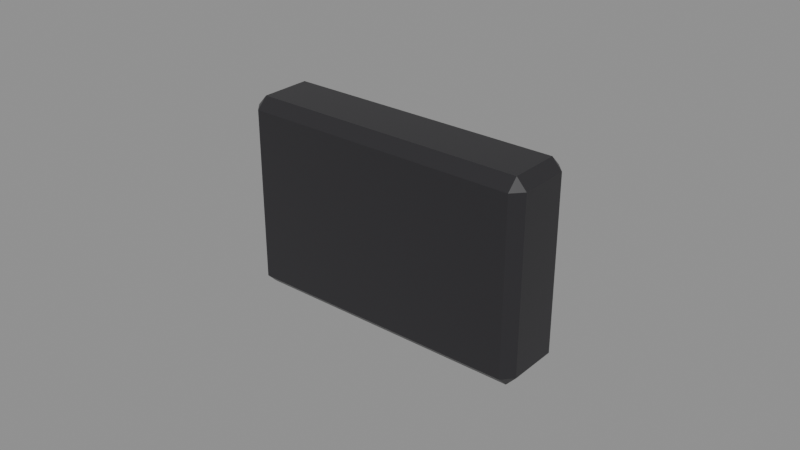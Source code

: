 # Source: Nose.blend  (saved by Blender 4.3.34; exported with 4.5.12 LTS)
import bpy
from mathutils import Matrix  # noqa: F401  (used for matrix-valued properties, if any)

bpy.ops.wm.read_factory_settings(use_empty=True)
scene = bpy.context.scene
scene.name = 'Isolated part'

# ---- collections
col_part_nose = bpy.data.collections.new('Part.Nose'); scene.collection.children.link(col_part_nose)

# ---- materials (node trees are filled in below, after node groups)
mat_raccoon___nose_003 = bpy.data.materials.new('Raccoon / Nose.003')
mat_raccoon___nose_003.diffuse_color = (0.02315, 0.02217, 0.02519, 1.0)

# ---- material node trees
mat_raccoon___nose_003.use_nodes = True; mat_raccoon___nose_003.node_tree.nodes.clear()
_N = mat_raccoon___nose_003.node_tree.nodes; _L = mat_raccoon___nose_003.node_tree.links
n0 = _N.new('ShaderNodeBsdfPrincipled'); n0.name = 'Principled BSDF'; n0.location = (10, 300)
n0.inputs[0].default_value = (0.02315, 0.02217, 0.02519, 1.0)
n0.inputs[2].default_value = 0.37
n1 = _N.new('ShaderNodeOutputMaterial'); n1.name = 'Material Output'; n1.location = (300, 300)
_L.new(n0.outputs[0], n1.inputs[0])
n1.is_active_output = True

# ---- meshes
me_nose_001 = bpy.data.meshes.new('Nose.001')
me_nose_001.from_pydata([(-0.045, -0.0082, 0.0), (-0.045, -0.01175, 0.00355), (-0.04823, -0.0082, 0.00355), (-0.045, -0.01175, 0.05995), (-0.045, -0.0082, 0.0635), (-0.04823, -0.0082, 0.05995), (-0.045, 0.0082, 0.0), (-0.04823, 0.0082, 0.00355), (-0.045, 0.01175, 0.00355), (-0.045, 0.0082, 0.0635), (-0.045, 0.01175, 0.05995), (-0.04823, 0.0082, 0.05995), (0.045, -0.01175, 0.00355), (0.045, -0.0082, 0.0), (0.04823, -0.0082, 0.00355), (0.045, -0.01175, 0.05995), (0.04823, -0.0082, 0.05995), (0.045, -0.0082, 0.0635), (0.045, 0.0082, 0.0), (0.045, 0.01175, 0.00355), (0.04823, 0.0082, 0.00355), (0.045, 0.01175, 0.05995), (0.045, 0.0082, 0.0635), (0.04823, 0.0082, 0.05995)], [], [(1, 12, 15, 3), (4, 17, 22, 9), (14, 20, 23, 16), (2, 5, 11, 7), (8, 10, 21, 19), (0, 1, 2), (3, 4, 5), (6, 7, 8), (9, 10, 11), (12, 13, 14), (15, 16, 17), (18, 19, 20), (21, 22, 23), (2, 7, 6, 0), (1, 3, 5, 2), (4, 9, 11, 5), (7, 11, 10, 8), (14, 16, 15, 12), (13, 18, 20, 14), (19, 21, 23, 20), (16, 23, 22, 17), (0, 13, 12, 1), (3, 15, 17, 4), (8, 19, 18, 6), (9, 22, 21, 10), (0, 6, 18, 13)])
_uv = me_nose_001.uv_layers.new(name='UV0.Paint')
_uv.uv.foreach_set('vector', [0.8003, 0.7818, 0.8317, 0.7818, 0.8317, 0.8015, 0.8003, 0.8015, 0.6934, 0.9261, 0.7249, 0.9261, 0.7249, 0.9318, 0.6934, 0.9318, 0.7787, 0.9261, 0.7787, 0.9318, 0.759, 0.9318, 0.759, 0.9261, 0.7997, 0.9318, 0.78, 0.9318, 0.78, 0.9261, 0.7997, 0.9261, 0.8645, 0.7818, 0.8645, 0.8015, 0.833, 0.8015, 0.833, 0.7818, 0.9978, 0.9261, 0.9987, 0.9276, 0.997, 0.9276, 0.9751, 0.9429, 0.9742, 0.9444, 0.9734, 0.9429, 0.9773, 0.9429, 0.9781, 0.9444, 0.9764, 0.9444, 0.9803, 0.9444, 0.9794, 0.9429, 0.9811, 0.9429, 0.9824, 0.9444, 0.9833, 0.9429, 0.9841, 0.9444, 0.9854, 0.9429, 0.9871, 0.9429, 0.9863, 0.9444, 0.9891, 0.9429, 0.9901, 0.9444, 0.9884, 0.9444, 0.9931, 0.9429, 0.9921, 0.9444, 0.9914, 0.9429, 0.9974, 0.9359, 0.9917, 0.9359, 0.9917, 0.9342, 0.9974, 0.9342, 0.1727, 0.9446, 0.153, 0.9446, 0.153, 0.9429, 0.1727, 0.9429, 0.1375, 0.9446, 0.1318, 0.9446, 0.1318, 0.9429, 0.1375, 0.9429, 0.1937, 0.9446, 0.174, 0.9446, 0.174, 0.9429, 0.1937, 0.9429, 0.2147, 0.9446, 0.195, 0.9446, 0.195, 0.9429, 0.2147, 0.9429, 0.1388, 0.9429, 0.1446, 0.9429, 0.1446, 0.9446, 0.1388, 0.9446, 0.2358, 0.9446, 0.2161, 0.9446, 0.2161, 0.9429, 0.2358, 0.9429, 0.1459, 0.9429, 0.1516, 0.9429, 0.1516, 0.9446, 0.1459, 0.9446, 0.00066, 0.9429, 0.03212, 0.9429, 0.03212, 0.9446, 0.00066, 0.9446, 0.03344, 0.9429, 0.06491, 0.9429, 0.06491, 0.9446, 0.03344, 0.9446, 0.09769, 0.9446, 0.06623, 0.9446, 0.06623, 0.9429, 0.09769, 0.9429, 0.1305, 0.9446, 0.09901, 0.9446, 0.09901, 0.9429, 0.1305, 0.9429, 0.7576, 0.9261, 0.7576, 0.9318, 0.7262, 0.9318, 0.7262, 0.9261])
me_nose_001.materials.append(mat_raccoon___nose_003)
me_nose_001.update()

# ---- objects
ob_nose = bpy.data.objects.new('Nose', me_nose_001)

# ---- transforms, parenting, visibility, modifiers, constraints
ob_nose.location = (0.0, 0.0, 0.0)

# ---- collection membership
col_part_nose.objects.link(ob_nose)

# ---- scene / render settings (as saved in the file)
scene.frame_start = 1; scene.frame_end = 250; scene.frame_set(1)
scene.render.engine = 'BLENDER_EEVEE_NEXT'
scene.render.image_settings.exr_codec = 'NONE'
scene.render.simplify_subdivision_render = 0
scene.render.simplify_child_particles_render = 0.0
scene.eevee.use_volume_custom_range = False
scene.eevee.use_fast_gi = False
scene.eevee.use_shadows = False
scene.view_settings.white_balance_temperature = 0.0
scene.view_settings.white_balance_tint = 0.0
scene.view_settings.white_balance_whitepoint = (2.97, 0.5193, -0.0414)
bpy.context.view_layer.update()

# ---- added for rendering (the .blend has no active camera and no usable light): camera, sun + grey world if the file has none
cam_auto = bpy.data.cameras.new('AutoCamera')
cam_auto.lens = 50.0
cam_auto.sensor_width = 36.0
cam_auto.clip_end = 1000.0
ob_auto_camera = bpy.data.objects.new('AutoCamera', cam_auto)
scene.collection.objects.link(ob_auto_camera)
ob_auto_camera.location = (0.185045, -0.222054, 0.179786)
ob_auto_camera.rotation_euler = (1.09748, -7.21219e-08, 0.694738)
scene.camera = ob_auto_camera
light_auto_sun = bpy.data.lights.new('AutoSun', 'SUN')
light_auto_sun.energy = 3.0
light_auto_sun.angle = 0.0523599
ob_auto_sun = bpy.data.objects.new('AutoSun', light_auto_sun)
scene.collection.objects.link(ob_auto_sun)
ob_auto_sun.rotation_euler = (0.872665, 0.174533, 0.523599)
if scene.world is None:
    world_auto = bpy.data.worlds.new('AutoWorld')
    world_auto.color = (0.3, 0.3, 0.3)
    scene.world = world_auto
bpy.context.view_layer.update()
